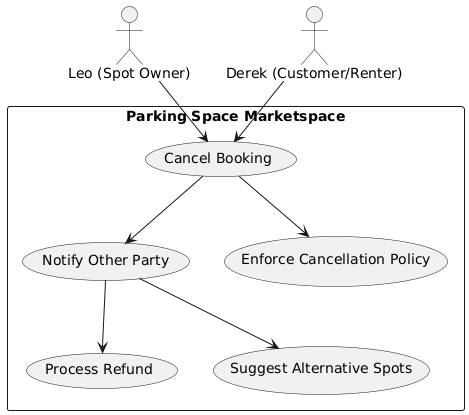

The diagram above was rendered by PlantUML. Its source (embedded in the PNG):
@startuml
actor Leo as "Leo (Spot Owner)"
actor Derek as "Derek (Customer/Renter)"

rectangle "Parking Space Marketspace" {
  usecase UC1 as "Cancel Booking"
  usecase UC2 as "Notify Other Party"
  usecase UC3 as "Enforce Cancellation Policy"
  usecase UC4 as "Process Refund"
  usecase UC5 as "Suggest Alternative Spots"
}

Leo --> UC1
Derek --> UC1

UC1 --> UC2
UC2 --> UC4
UC2 --> UC5
UC1 --> UC3
@enduml